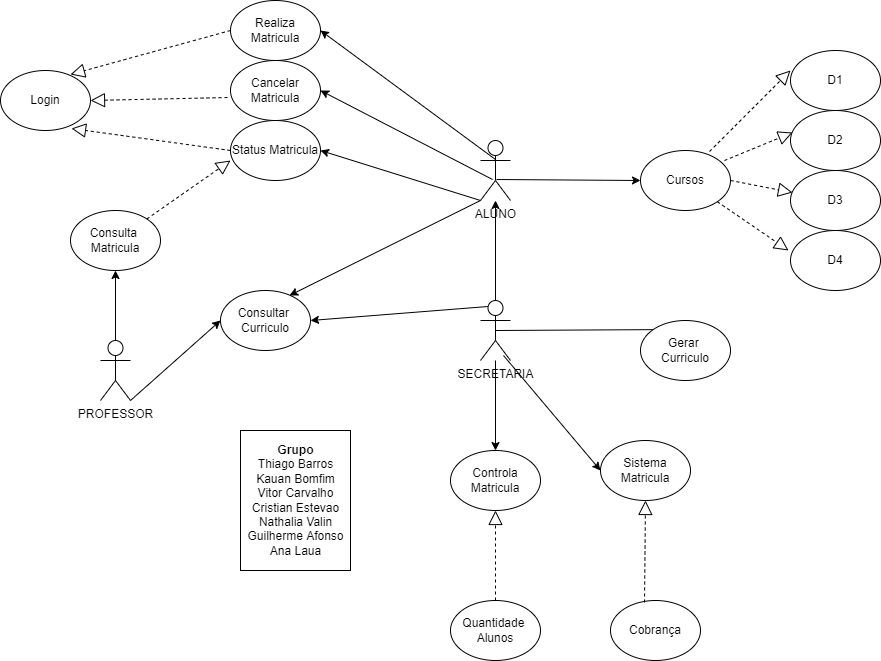

The diagram above was exported from draw.io. Its source (the exported page's mxGraphModel, read from the mxfile embedded in the PNG):
<mxGraphModel dx="1929" dy="685" grid="1" gridSize="10" guides="1" tooltips="1" connect="1" arrows="1" fold="1" page="1" pageScale="1" pageWidth="827" pageHeight="1169" math="0" shadow="0">
  <root>
    <mxCell id="0" />
    <mxCell id="1" parent="0" />
    <mxCell id="Vo1dfg_3QbL8RJ57qh0y-2" value="PROFESSOR&lt;br&gt;" style="shape=umlActor;verticalLabelPosition=bottom;verticalAlign=top;html=1;" vertex="1" parent="1">
      <mxGeometry x="-110" y="520" width="30" height="60" as="geometry" />
    </mxCell>
    <mxCell id="Vo1dfg_3QbL8RJ57qh0y-3" value="SECRETARIA&lt;br&gt;" style="shape=umlActor;verticalLabelPosition=bottom;verticalAlign=top;html=1;" vertex="1" parent="1">
      <mxGeometry x="270" y="480" width="30" height="60" as="geometry" />
    </mxCell>
    <mxCell id="Vo1dfg_3QbL8RJ57qh0y-5" value="ALUNO&lt;br&gt;" style="shape=umlActor;verticalLabelPosition=bottom;verticalAlign=top;html=1;" vertex="1" parent="1">
      <mxGeometry x="270" y="320" width="30" height="60" as="geometry" />
    </mxCell>
    <mxCell id="Vo1dfg_3QbL8RJ57qh0y-8" value="Login" style="ellipse;whiteSpace=wrap;html=1;" vertex="1" parent="1">
      <mxGeometry x="-210" y="250" width="90" height="60" as="geometry" />
    </mxCell>
    <mxCell id="Vo1dfg_3QbL8RJ57qh0y-12" value="Status Matricula" style="ellipse;whiteSpace=wrap;html=1;" vertex="1" parent="1">
      <mxGeometry x="20" y="300" width="90" height="60" as="geometry" />
    </mxCell>
    <mxCell id="Vo1dfg_3QbL8RJ57qh0y-13" value="Cancelar&lt;br&gt;Matricula" style="ellipse;whiteSpace=wrap;html=1;" vertex="1" parent="1">
      <mxGeometry x="20" y="240" width="90" height="60" as="geometry" />
    </mxCell>
    <mxCell id="Vo1dfg_3QbL8RJ57qh0y-15" value="" style="endArrow=classic;html=1;rounded=0;entryX=1;entryY=0.5;entryDx=0;entryDy=0;exitX=0.5;exitY=0.317;exitDx=0;exitDy=0;exitPerimeter=0;" edge="1" parent="1" source="Vo1dfg_3QbL8RJ57qh0y-5" target="Vo1dfg_3QbL8RJ57qh0y-22">
      <mxGeometry width="50" height="50" relative="1" as="geometry">
        <mxPoint x="290" y="270" as="sourcePoint" />
        <mxPoint x="120" y="260" as="targetPoint" />
      </mxGeometry>
    </mxCell>
    <mxCell id="Vo1dfg_3QbL8RJ57qh0y-16" value="" style="endArrow=classic;html=1;rounded=0;entryX=1;entryY=0.5;entryDx=0;entryDy=0;exitX=0;exitY=1;exitDx=0;exitDy=0;exitPerimeter=0;" edge="1" parent="1" source="Vo1dfg_3QbL8RJ57qh0y-5" target="Vo1dfg_3QbL8RJ57qh0y-12">
      <mxGeometry width="50" height="50" relative="1" as="geometry">
        <mxPoint x="290" y="310" as="sourcePoint" />
        <mxPoint x="120" y="310" as="targetPoint" />
      </mxGeometry>
    </mxCell>
    <mxCell id="Vo1dfg_3QbL8RJ57qh0y-17" value="" style="endArrow=classic;html=1;rounded=0;entryX=1;entryY=0.5;entryDx=0;entryDy=0;exitX=0.4;exitY=0.65;exitDx=0;exitDy=0;exitPerimeter=0;" edge="1" parent="1" source="Vo1dfg_3QbL8RJ57qh0y-5" target="Vo1dfg_3QbL8RJ57qh0y-13">
      <mxGeometry width="50" height="50" relative="1" as="geometry">
        <mxPoint x="290" y="290" as="sourcePoint" />
        <mxPoint x="120" y="380" as="targetPoint" />
      </mxGeometry>
    </mxCell>
    <mxCell id="Vo1dfg_3QbL8RJ57qh0y-22" value="Realiza Matricula" style="ellipse;whiteSpace=wrap;html=1;" vertex="1" parent="1">
      <mxGeometry x="20" y="180" width="90" height="60" as="geometry" />
    </mxCell>
    <mxCell id="Vo1dfg_3QbL8RJ57qh0y-26" value="Cursos" style="ellipse;whiteSpace=wrap;html=1;" vertex="1" parent="1">
      <mxGeometry x="430" y="330" width="90" height="60" as="geometry" />
    </mxCell>
    <mxCell id="Vo1dfg_3QbL8RJ57qh0y-27" value="" style="endArrow=classic;html=1;rounded=0;entryX=0;entryY=0.5;entryDx=0;entryDy=0;exitX=0.533;exitY=0.65;exitDx=0;exitDy=0;exitPerimeter=0;" edge="1" parent="1" source="Vo1dfg_3QbL8RJ57qh0y-5" target="Vo1dfg_3QbL8RJ57qh0y-26">
      <mxGeometry width="50" height="50" relative="1" as="geometry">
        <mxPoint x="-370" y="590" as="sourcePoint" />
        <mxPoint x="-320" y="575" as="targetPoint" />
      </mxGeometry>
    </mxCell>
    <mxCell id="Vo1dfg_3QbL8RJ57qh0y-29" value="Sistema&lt;br&gt;Matricula" style="ellipse;whiteSpace=wrap;html=1;" vertex="1" parent="1">
      <mxGeometry x="390" y="620" width="90" height="60" as="geometry" />
    </mxCell>
    <mxCell id="Vo1dfg_3QbL8RJ57qh0y-36" value="D3" style="ellipse;whiteSpace=wrap;html=1;" vertex="1" parent="1">
      <mxGeometry x="580" y="350" width="90" height="60" as="geometry" />
    </mxCell>
    <mxCell id="Vo1dfg_3QbL8RJ57qh0y-37" value="D4" style="ellipse;whiteSpace=wrap;html=1;" vertex="1" parent="1">
      <mxGeometry x="580" y="410" width="90" height="60" as="geometry" />
    </mxCell>
    <mxCell id="Vo1dfg_3QbL8RJ57qh0y-38" value="D1" style="ellipse;whiteSpace=wrap;html=1;" vertex="1" parent="1">
      <mxGeometry x="580" y="230" width="90" height="60" as="geometry" />
    </mxCell>
    <mxCell id="Vo1dfg_3QbL8RJ57qh0y-45" value="Consulta&amp;nbsp;&lt;br&gt;Matricula" style="ellipse;whiteSpace=wrap;html=1;" vertex="1" parent="1">
      <mxGeometry x="-140" y="390" width="90" height="60" as="geometry" />
    </mxCell>
    <mxCell id="Vo1dfg_3QbL8RJ57qh0y-46" value="" style="endArrow=classic;html=1;rounded=0;entryX=0.5;entryY=1;entryDx=0;entryDy=0;" edge="1" parent="1" source="Vo1dfg_3QbL8RJ57qh0y-2" target="Vo1dfg_3QbL8RJ57qh0y-45">
      <mxGeometry width="50" height="50" relative="1" as="geometry">
        <mxPoint x="-190" y="110" as="sourcePoint" />
        <mxPoint x="10" y="490" as="targetPoint" />
      </mxGeometry>
    </mxCell>
    <mxCell id="Vo1dfg_3QbL8RJ57qh0y-49" value="" style="endArrow=classic;html=1;rounded=0;exitX=0.5;exitY=0;exitDx=0;exitDy=0;exitPerimeter=0;" edge="1" parent="1" source="Vo1dfg_3QbL8RJ57qh0y-3" target="Vo1dfg_3QbL8RJ57qh0y-5">
      <mxGeometry width="50" height="50" relative="1" as="geometry">
        <mxPoint x="180" y="460" as="sourcePoint" />
        <mxPoint x="230" y="410" as="targetPoint" />
      </mxGeometry>
    </mxCell>
    <mxCell id="Vo1dfg_3QbL8RJ57qh0y-50" value="" style="endArrow=classic;html=1;rounded=0;entryX=0;entryY=0.5;entryDx=0;entryDy=0;exitX=0.767;exitY=0.917;exitDx=0;exitDy=0;exitPerimeter=0;" edge="1" parent="1" source="Vo1dfg_3QbL8RJ57qh0y-3" target="Vo1dfg_3QbL8RJ57qh0y-29">
      <mxGeometry width="50" height="50" relative="1" as="geometry">
        <mxPoint x="240" y="540" as="sourcePoint" />
        <mxPoint x="290" y="490" as="targetPoint" />
        <Array as="points" />
      </mxGeometry>
    </mxCell>
    <mxCell id="Vo1dfg_3QbL8RJ57qh0y-53" value="Cobrança" style="ellipse;whiteSpace=wrap;html=1;" vertex="1" parent="1">
      <mxGeometry x="400" y="780" width="90" height="60" as="geometry" />
    </mxCell>
    <mxCell id="Vo1dfg_3QbL8RJ57qh0y-61" value="Consultar&amp;nbsp;&lt;br&gt;Curriculo" style="ellipse;whiteSpace=wrap;html=1;" vertex="1" parent="1">
      <mxGeometry x="10" y="470" width="90" height="60" as="geometry" />
    </mxCell>
    <mxCell id="Vo1dfg_3QbL8RJ57qh0y-35" value="D2" style="ellipse;whiteSpace=wrap;html=1;" vertex="1" parent="1">
      <mxGeometry x="580" y="290" width="90" height="60" as="geometry" />
    </mxCell>
    <mxCell id="Vo1dfg_3QbL8RJ57qh0y-70" value="" style="endArrow=classic;html=1;rounded=0;entryX=1;entryY=0;entryDx=0;entryDy=0;exitX=0.5;exitY=0.5;exitDx=0;exitDy=0;exitPerimeter=0;" edge="1" parent="1" source="Vo1dfg_3QbL8RJ57qh0y-3" target="Vo1dfg_3QbL8RJ57qh0y-71">
      <mxGeometry width="50" height="50" relative="1" as="geometry">
        <mxPoint x="130" y="400" as="sourcePoint" />
        <mxPoint x="140" y="480" as="targetPoint" />
      </mxGeometry>
    </mxCell>
    <mxCell id="Vo1dfg_3QbL8RJ57qh0y-71" value="Gerar&amp;nbsp;&lt;br&gt;Curriculo" style="ellipse;whiteSpace=wrap;html=1;" vertex="1" parent="1">
      <mxGeometry x="430" y="500" width="90" height="60" as="geometry" />
    </mxCell>
    <mxCell id="Vo1dfg_3QbL8RJ57qh0y-73" value="" style="endArrow=classic;html=1;rounded=0;entryX=0;entryY=0.5;entryDx=0;entryDy=0;exitX=1;exitY=1;exitDx=0;exitDy=0;exitPerimeter=0;" edge="1" parent="1" source="Vo1dfg_3QbL8RJ57qh0y-2" target="Vo1dfg_3QbL8RJ57qh0y-61">
      <mxGeometry width="50" height="50" relative="1" as="geometry">
        <mxPoint x="-50" y="585" as="sourcePoint" />
        <mxPoint y="535" as="targetPoint" />
      </mxGeometry>
    </mxCell>
    <mxCell id="Vo1dfg_3QbL8RJ57qh0y-74" value="" style="endArrow=classic;html=1;rounded=0;entryX=1;entryY=0.5;entryDx=0;entryDy=0;exitX=0.25;exitY=0.1;exitDx=0;exitDy=0;exitPerimeter=0;" edge="1" parent="1" source="Vo1dfg_3QbL8RJ57qh0y-3" target="Vo1dfg_3QbL8RJ57qh0y-61">
      <mxGeometry width="50" height="50" relative="1" as="geometry">
        <mxPoint x="-70" y="590" as="sourcePoint" />
        <mxPoint x="30" y="580" as="targetPoint" />
      </mxGeometry>
    </mxCell>
    <mxCell id="Vo1dfg_3QbL8RJ57qh0y-75" value="" style="endArrow=classic;html=1;rounded=0;entryX=0.767;entryY=0.083;entryDx=0;entryDy=0;entryPerimeter=0;" edge="1" parent="1" target="Vo1dfg_3QbL8RJ57qh0y-61">
      <mxGeometry width="50" height="50" relative="1" as="geometry">
        <mxPoint x="270" y="380" as="sourcePoint" />
        <mxPoint x="180" y="340" as="targetPoint" />
      </mxGeometry>
    </mxCell>
    <mxCell id="Vo1dfg_3QbL8RJ57qh0y-77" value="Controla Matricula" style="ellipse;whiteSpace=wrap;html=1;" vertex="1" parent="1">
      <mxGeometry x="240" y="630" width="90" height="60" as="geometry" />
    </mxCell>
    <mxCell id="Vo1dfg_3QbL8RJ57qh0y-80" value="Quantidade&amp;nbsp;&lt;br&gt;Alunos" style="ellipse;whiteSpace=wrap;html=1;" vertex="1" parent="1">
      <mxGeometry x="240" y="780" width="90" height="60" as="geometry" />
    </mxCell>
    <mxCell id="Vo1dfg_3QbL8RJ57qh0y-81" value="" style="endArrow=block;dashed=1;endFill=0;endSize=12;html=1;rounded=0;entryX=0.5;entryY=1;entryDx=0;entryDy=0;" edge="1" parent="1" source="Vo1dfg_3QbL8RJ57qh0y-80" target="Vo1dfg_3QbL8RJ57qh0y-77">
      <mxGeometry width="160" relative="1" as="geometry">
        <mxPoint x="164" y="690" as="sourcePoint" />
        <mxPoint x="324" y="690" as="targetPoint" />
      </mxGeometry>
    </mxCell>
    <mxCell id="Vo1dfg_3QbL8RJ57qh0y-82" value="" style="endArrow=block;dashed=1;endFill=0;endSize=12;html=1;rounded=0;entryX=0.5;entryY=1;entryDx=0;entryDy=0;exitX=0.378;exitY=0.033;exitDx=0;exitDy=0;exitPerimeter=0;" edge="1" parent="1" source="Vo1dfg_3QbL8RJ57qh0y-53" target="Vo1dfg_3QbL8RJ57qh0y-29">
      <mxGeometry width="160" relative="1" as="geometry">
        <mxPoint x="390" y="750" as="sourcePoint" />
        <mxPoint x="550" y="750" as="targetPoint" />
      </mxGeometry>
    </mxCell>
    <mxCell id="Vo1dfg_3QbL8RJ57qh0y-83" value="" style="endArrow=block;dashed=1;endFill=0;endSize=12;html=1;rounded=0;entryX=0;entryY=0.667;entryDx=0;entryDy=0;entryPerimeter=0;" edge="1" parent="1" source="Vo1dfg_3QbL8RJ57qh0y-45" target="Vo1dfg_3QbL8RJ57qh0y-12">
      <mxGeometry width="160" relative="1" as="geometry">
        <mxPoint x="80" y="460" as="sourcePoint" />
        <mxPoint x="240" y="460" as="targetPoint" />
      </mxGeometry>
    </mxCell>
    <mxCell id="Vo1dfg_3QbL8RJ57qh0y-84" value="" style="endArrow=block;dashed=1;endFill=0;endSize=12;html=1;rounded=0;entryX=0.778;entryY=0.067;entryDx=0;entryDy=0;entryPerimeter=0;exitX=0;exitY=0.5;exitDx=0;exitDy=0;" edge="1" parent="1" source="Vo1dfg_3QbL8RJ57qh0y-22" target="Vo1dfg_3QbL8RJ57qh0y-8">
      <mxGeometry width="160" relative="1" as="geometry">
        <mxPoint x="-170" y="359.5" as="sourcePoint" />
        <mxPoint x="-10" y="359.5" as="targetPoint" />
      </mxGeometry>
    </mxCell>
    <mxCell id="Vo1dfg_3QbL8RJ57qh0y-85" value="" style="endArrow=block;dashed=1;endFill=0;endSize=12;html=1;rounded=0;entryX=1;entryY=0.5;entryDx=0;entryDy=0;exitX=-0.033;exitY=0.617;exitDx=0;exitDy=0;exitPerimeter=0;" edge="1" parent="1" source="Vo1dfg_3QbL8RJ57qh0y-13" target="Vo1dfg_3QbL8RJ57qh0y-8">
      <mxGeometry width="160" relative="1" as="geometry">
        <mxPoint x="30" y="220" as="sourcePoint" />
        <mxPoint x="-129.98000000000002" y="264.02" as="targetPoint" />
      </mxGeometry>
    </mxCell>
    <mxCell id="Vo1dfg_3QbL8RJ57qh0y-86" value="" style="endArrow=block;dashed=1;endFill=0;endSize=12;html=1;rounded=0;entryX=0.789;entryY=0.967;entryDx=0;entryDy=0;entryPerimeter=0;exitX=0;exitY=0.5;exitDx=0;exitDy=0;" edge="1" parent="1" source="Vo1dfg_3QbL8RJ57qh0y-12" target="Vo1dfg_3QbL8RJ57qh0y-8">
      <mxGeometry width="160" relative="1" as="geometry">
        <mxPoint x="40" y="230" as="sourcePoint" />
        <mxPoint x="-119.98000000000002" y="274.02" as="targetPoint" />
      </mxGeometry>
    </mxCell>
    <mxCell id="Vo1dfg_3QbL8RJ57qh0y-88" value="" style="endArrow=classic;html=1;rounded=0;entryX=0.5;entryY=0;entryDx=0;entryDy=0;" edge="1" parent="1" source="Vo1dfg_3QbL8RJ57qh0y-3" target="Vo1dfg_3QbL8RJ57qh0y-77">
      <mxGeometry width="50" height="50" relative="1" as="geometry">
        <mxPoint x="130" y="590" as="sourcePoint" />
        <mxPoint x="180" y="540" as="targetPoint" />
      </mxGeometry>
    </mxCell>
    <mxCell id="Vo1dfg_3QbL8RJ57qh0y-93" value="" style="endArrow=block;dashed=1;endFill=0;endSize=12;html=1;rounded=0;entryX=0;entryY=0.333;entryDx=0;entryDy=0;entryPerimeter=0;exitX=0.767;exitY=0.017;exitDx=0;exitDy=0;exitPerimeter=0;" edge="1" parent="1" source="Vo1dfg_3QbL8RJ57qh0y-26" target="Vo1dfg_3QbL8RJ57qh0y-38">
      <mxGeometry width="160" relative="1" as="geometry">
        <mxPoint x="430" y="259.5" as="sourcePoint" />
        <mxPoint x="590" y="259.5" as="targetPoint" />
      </mxGeometry>
    </mxCell>
    <mxCell id="Vo1dfg_3QbL8RJ57qh0y-94" value="" style="endArrow=block;dashed=1;endFill=0;endSize=12;html=1;rounded=0;entryX=0.022;entryY=0.367;entryDx=0;entryDy=0;entryPerimeter=0;exitX=0.933;exitY=0.167;exitDx=0;exitDy=0;exitPerimeter=0;" edge="1" parent="1" source="Vo1dfg_3QbL8RJ57qh0y-26" target="Vo1dfg_3QbL8RJ57qh0y-35">
      <mxGeometry width="160" relative="1" as="geometry">
        <mxPoint x="509.0300000000002" y="341.02" as="sourcePoint" />
        <mxPoint x="590" y="259.98" as="targetPoint" />
      </mxGeometry>
    </mxCell>
    <mxCell id="Vo1dfg_3QbL8RJ57qh0y-95" value="" style="endArrow=block;dashed=1;endFill=0;endSize=12;html=1;rounded=0;entryX=0.022;entryY=0.367;entryDx=0;entryDy=0;entryPerimeter=0;exitX=1;exitY=0.5;exitDx=0;exitDy=0;" edge="1" parent="1" source="Vo1dfg_3QbL8RJ57qh0y-26" target="Vo1dfg_3QbL8RJ57qh0y-36">
      <mxGeometry width="160" relative="1" as="geometry">
        <mxPoint x="519.0300000000002" y="351.02" as="sourcePoint" />
        <mxPoint x="600" y="269.98" as="targetPoint" />
      </mxGeometry>
    </mxCell>
    <mxCell id="Vo1dfg_3QbL8RJ57qh0y-96" value="" style="endArrow=block;dashed=1;endFill=0;endSize=12;html=1;rounded=0;entryX=-0.022;entryY=0.333;entryDx=0;entryDy=0;entryPerimeter=0;exitX=1;exitY=1;exitDx=0;exitDy=0;" edge="1" parent="1" source="Vo1dfg_3QbL8RJ57qh0y-26" target="Vo1dfg_3QbL8RJ57qh0y-37">
      <mxGeometry width="160" relative="1" as="geometry">
        <mxPoint x="529.0300000000002" y="361.02" as="sourcePoint" />
        <mxPoint x="610" y="279.98" as="targetPoint" />
      </mxGeometry>
    </mxCell>
    <mxCell id="Vo1dfg_3QbL8RJ57qh0y-101" value="&lt;b&gt;Grupo&lt;/b&gt;&lt;br&gt;Thiago Barros&lt;br&gt;Kauan Bomfim&lt;br&gt;Vitor Carvalho&lt;br&gt;Cristian Estevao&lt;br&gt;Nathalia Valin&lt;br&gt;Guilherme Afonso&lt;br&gt;Ana Laua" style="html=1;" vertex="1" parent="1">
      <mxGeometry x="30" y="610" width="110" height="140" as="geometry" />
    </mxCell>
  </root>
</mxGraphModel>